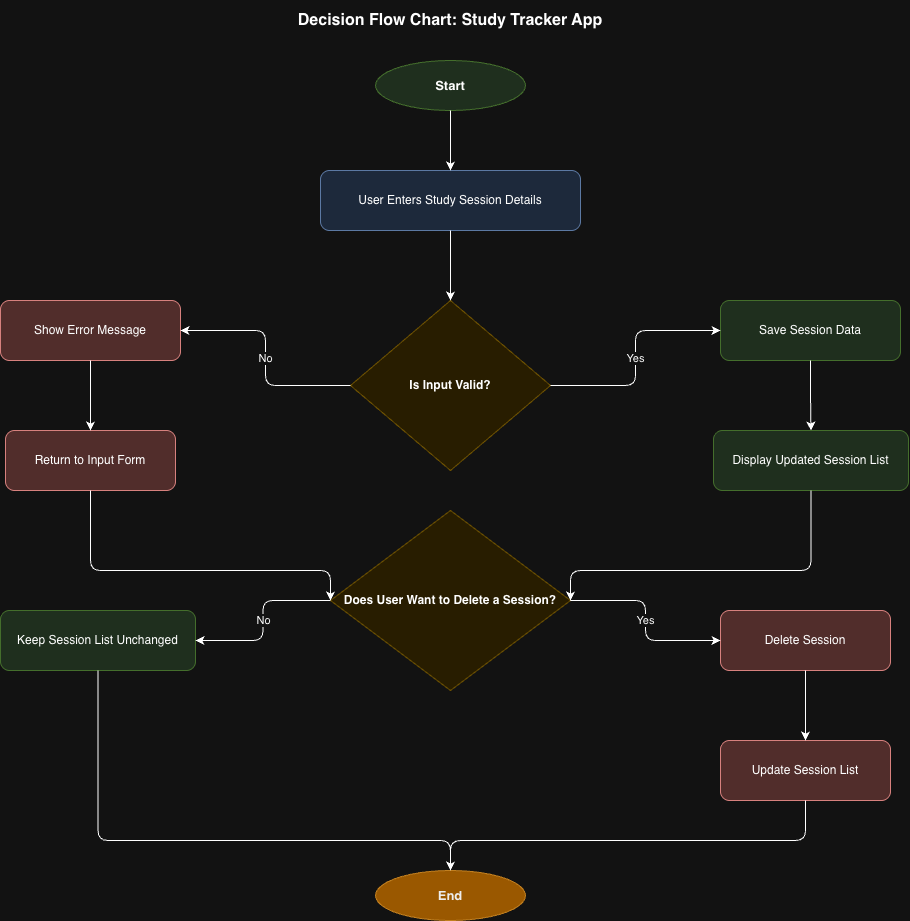

The diagram above was exported from draw.io. Its source (the exported page's mxGraphModel, read from the mxfile embedded in the PNG):
<mxGraphModel dx="1826" dy="1023" grid="1" gridSize="10" guides="1" tooltips="1" connect="1" arrows="1" fold="1" page="1" pageScale="1" pageWidth="1100" pageHeight="850" math="0" shadow="0">
  <root>
    <mxCell id="0" />
    <mxCell id="1" parent="0" />
    <mxCell id="title" parent="1" style="text;html=1;strokeColor=none;fillColor=none;align=center;verticalAlign=middle;whiteSpace=wrap;rounded=0;fontSize=16;fontStyle=1;" value="Decision Flow Chart: Study Tracker App" vertex="1">
      <mxGeometry height="40" width="500" x="300" y="20" as="geometry" />
    </mxCell>
    <mxCell id="start" parent="1" style="ellipse;whiteSpace=wrap;html=1;fillColor=#d5e8d4;strokeColor=#82b366;fontSize=13;fontStyle=1;" value="Start" vertex="1">
      <mxGeometry height="50" width="150" x="475" y="80" as="geometry" />
    </mxCell>
    <mxCell id="process1" parent="1" style="rounded=1;whiteSpace=wrap;html=1;fillColor=#dae8fc;strokeColor=#6c8ebf;fontSize=12;" value="User Enters Study Session Details" vertex="1">
      <mxGeometry height="60" width="260" x="420" y="190" as="geometry" />
    </mxCell>
    <mxCell id="decision1" parent="1" style="rhombus;whiteSpace=wrap;html=1;fillColor=#fff2cc;strokeColor=#d6b656;fontSize=12;fontStyle=1;" value="Is Input Valid?" vertex="1">
      <mxGeometry height="170" width="200" x="450" y="320" as="geometry" />
    </mxCell>
    <mxCell id="errorMsg" parent="1" style="rounded=1;whiteSpace=wrap;html=1;fillColor=#f8cecc;strokeColor=#b85450;fontSize=12;" value="Show Error Message" vertex="1">
      <mxGeometry height="60" width="180" x="100" y="320" as="geometry" />
    </mxCell>
    <mxCell id="returnForm" parent="1" style="rounded=1;whiteSpace=wrap;html=1;fillColor=#f8cecc;strokeColor=#b85450;fontSize=12;" value="Return to Input Form" vertex="1">
      <mxGeometry height="60" width="170" x="105" y="450" as="geometry" />
    </mxCell>
    <mxCell id="saveSession" parent="1" style="rounded=1;whiteSpace=wrap;html=1;fillColor=#d5e8d4;strokeColor=#82b366;fontSize=12;" value="Save Session Data" vertex="1">
      <mxGeometry height="60" width="180" x="820" y="320" as="geometry" />
    </mxCell>
    <mxCell id="displayList" parent="1" style="rounded=1;whiteSpace=wrap;html=1;fillColor=#d5e8d4;strokeColor=#82b366;fontSize=12;" value="Display Updated Session List" vertex="1">
      <mxGeometry height="60" width="195" x="813" y="450" as="geometry" />
    </mxCell>
    <mxCell id="decision2" parent="1" style="rhombus;whiteSpace=wrap;html=1;fillColor=#fff2cc;strokeColor=#d6b656;fontSize=12;fontStyle=1;" value="Does User Want to Delete a Session?" vertex="1">
      <mxGeometry height="180" width="240" x="430" y="530" as="geometry" />
    </mxCell>
    <mxCell id="deleteSession" parent="1" style="rounded=1;whiteSpace=wrap;html=1;fillColor=#f8cecc;strokeColor=#b85450;fontSize=12;" value="Delete Session" vertex="1">
      <mxGeometry height="60" width="170" x="820" y="630" as="geometry" />
    </mxCell>
    <mxCell id="updateList" parent="1" style="rounded=1;whiteSpace=wrap;html=1;fillColor=#f8cecc;strokeColor=#b85450;fontSize=12;" value="Update Session List" vertex="1">
      <mxGeometry height="60" width="170" x="820" y="760" as="geometry" />
    </mxCell>
    <mxCell id="keepList" parent="1" style="rounded=1;whiteSpace=wrap;html=1;fillColor=#d5e8d4;strokeColor=#82b366;fontSize=12;" value="Keep Session List Unchanged" vertex="1">
      <mxGeometry height="60" width="195" x="100" y="630" as="geometry" />
    </mxCell>
    <mxCell id="end" parent="1" style="ellipse;whiteSpace=wrap;html=1;fillColor=#f0a30a;strokeColor=#BD7000;fontSize=13;fontStyle=1;fontColor=#000000;" value="End" vertex="1">
      <mxGeometry height="50" width="150" x="475" y="890" as="geometry" />
    </mxCell>
    <mxCell id="e1" edge="1" parent="1" source="start" style="edgeStyle=orthogonalEdgeStyle;html=1;" target="process1">
      <mxGeometry relative="1" as="geometry" />
    </mxCell>
    <mxCell id="e2" edge="1" parent="1" source="process1" style="edgeStyle=orthogonalEdgeStyle;html=1;" target="decision1">
      <mxGeometry relative="1" as="geometry" />
    </mxCell>
    <mxCell id="e5" edge="1" parent="1" source="decision1" style="edgeStyle=orthogonalEdgeStyle;html=1;exitX=0;exitY=0.5;exitDx=0;exitDy=0;entryX=1;entryY=0.5;entryDx=0;entryDy=0;" target="errorMsg" value="No">
      <mxGeometry relative="1" as="geometry" />
    </mxCell>
    <mxCell id="e6" edge="1" parent="1" source="errorMsg" style="edgeStyle=orthogonalEdgeStyle;html=1;" target="returnForm">
      <mxGeometry relative="1" as="geometry" />
    </mxCell>
    <mxCell id="e7" edge="1" parent="1" source="returnForm" style="edgeStyle=orthogonalEdgeStyle;html=1;exitX=0.5;exitY=1;exitDx=0;exitDy=0;entryX=0;entryY=0.5;entryDx=0;entryDy=0;" target="decision2">
      <mxGeometry relative="1" as="geometry">
        <Array as="points">
          <mxPoint x="190" y="590" />
          <mxPoint x="430" y="590" />
        </Array>
      </mxGeometry>
    </mxCell>
    <mxCell id="e3" edge="1" parent="1" source="decision1" style="edgeStyle=orthogonalEdgeStyle;html=1;exitX=1;exitY=0.5;exitDx=0;exitDy=0;entryX=0;entryY=0.5;entryDx=0;entryDy=0;" target="saveSession" value="Yes">
      <mxGeometry relative="1" as="geometry" />
    </mxCell>
    <mxCell id="e4" edge="1" parent="1" source="saveSession" style="edgeStyle=orthogonalEdgeStyle;html=1;" target="displayList">
      <mxGeometry relative="1" as="geometry" />
    </mxCell>
    <mxCell id="e8" edge="1" parent="1" source="displayList" style="edgeStyle=orthogonalEdgeStyle;html=1;exitX=0.5;exitY=1;exitDx=0;exitDy=0;entryX=1;entryY=0.5;entryDx=0;entryDy=0;" target="decision2">
      <mxGeometry relative="1" as="geometry">
        <Array as="points">
          <mxPoint x="910" y="590" />
          <mxPoint x="670" y="590" />
        </Array>
      </mxGeometry>
    </mxCell>
    <mxCell id="e11" edge="1" parent="1" source="decision2" style="edgeStyle=orthogonalEdgeStyle;html=1;exitX=0;exitY=0.5;exitDx=0;exitDy=0;entryX=1;entryY=0.5;entryDx=0;entryDy=0;" target="keepList" value="No">
      <mxGeometry relative="1" as="geometry" />
    </mxCell>
    <mxCell id="e9" edge="1" parent="1" source="decision2" style="edgeStyle=orthogonalEdgeStyle;html=1;exitX=1;exitY=0.5;exitDx=0;exitDy=0;entryX=0;entryY=0.5;entryDx=0;entryDy=0;" target="deleteSession" value="Yes">
      <mxGeometry relative="1" as="geometry" />
    </mxCell>
    <mxCell id="e10" edge="1" parent="1" source="deleteSession" style="edgeStyle=orthogonalEdgeStyle;html=1;" target="updateList">
      <mxGeometry relative="1" as="geometry" />
    </mxCell>
    <mxCell id="e12" edge="1" parent="1" source="updateList" style="edgeStyle=orthogonalEdgeStyle;html=1;exitX=0.5;exitY=1;exitDx=0;exitDy=0;entryX=0.5;entryY=0;entryDx=0;entryDy=0;" target="end">
      <mxGeometry relative="1" as="geometry">
        <Array as="points">
          <mxPoint x="905" y="860" />
          <mxPoint x="550" y="860" />
        </Array>
      </mxGeometry>
    </mxCell>
    <mxCell id="e13" edge="1" parent="1" source="keepList" style="edgeStyle=orthogonalEdgeStyle;html=1;exitX=0.5;exitY=1;exitDx=0;exitDy=0;entryX=0.5;entryY=0;entryDx=0;entryDy=0;" target="end">
      <mxGeometry relative="1" as="geometry">
        <Array as="points">
          <mxPoint x="197" y="860" />
          <mxPoint x="550" y="860" />
        </Array>
      </mxGeometry>
    </mxCell>
  </root>
</mxGraphModel>